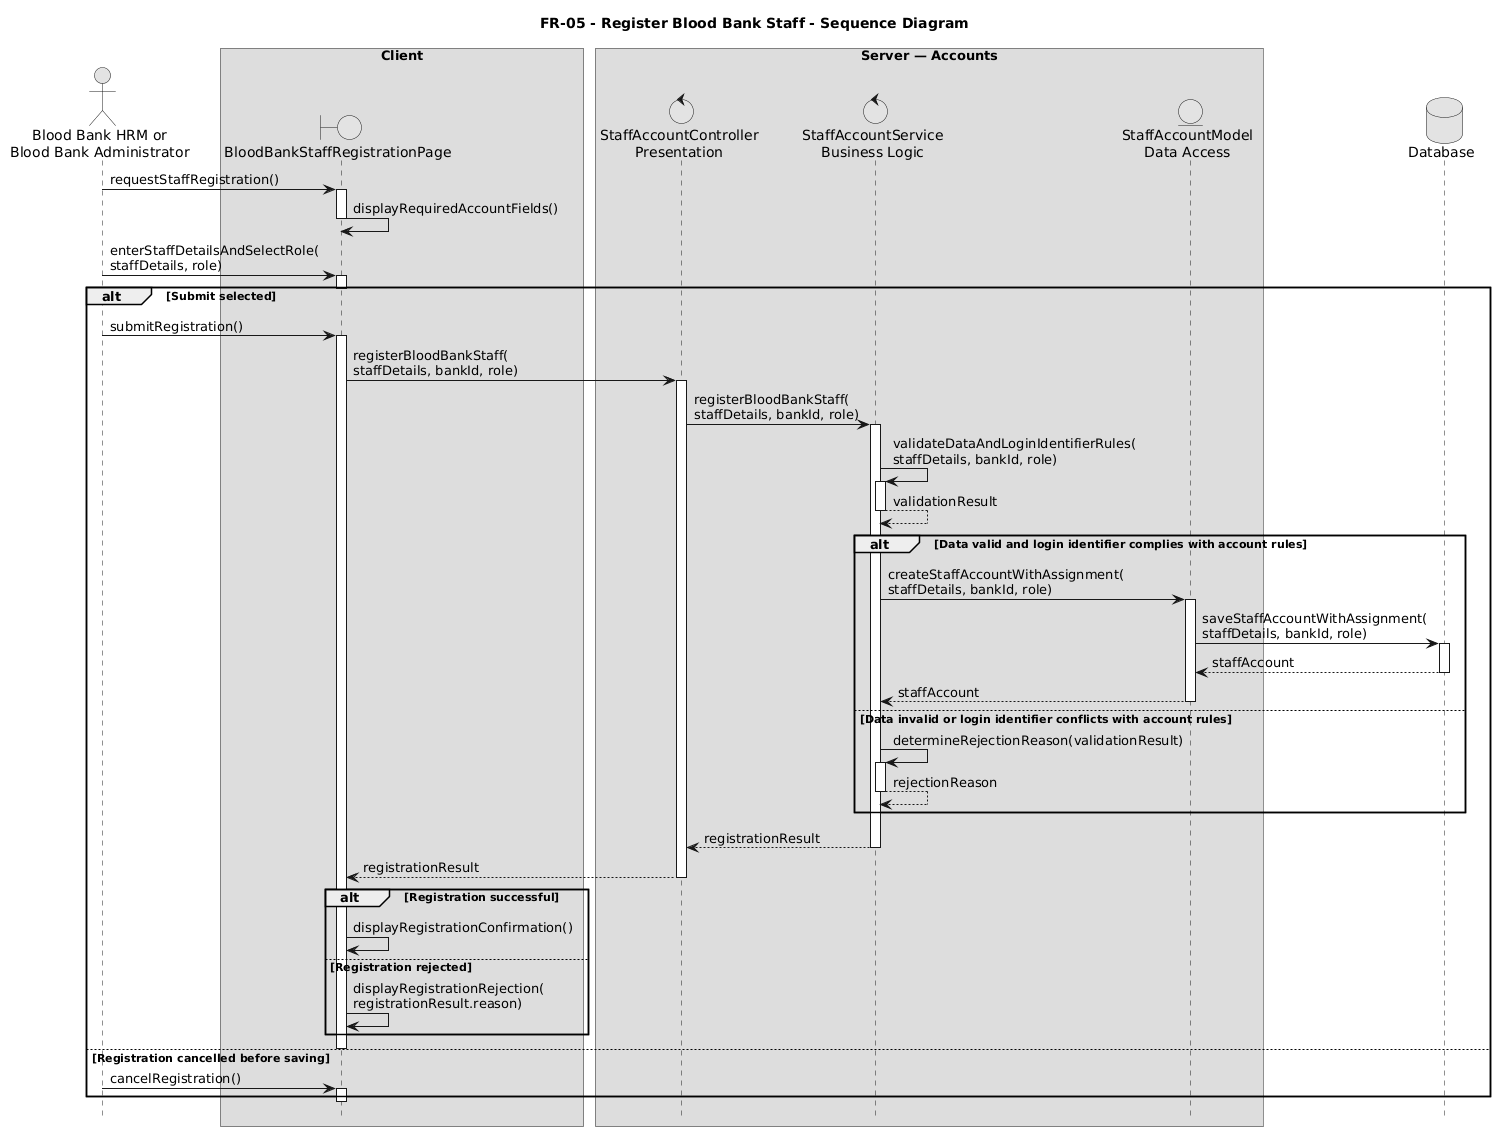

The diagram above was rendered by PlantUML. Its source (embedded in the PNG):
@startuml
title FR-05 - Register Blood Bank Staff - Sequence Diagram

skinparam monochrome true
skinparam shadowing false
hide footbox

actor "Blood Bank HRM or\nBlood Bank Administrator" as Registrar

box "Client"
  boundary "BloodBankStaffRegistrationPage" as Page
end box

box "Server — Accounts"
  control "StaffAccountController\nPresentation" as Controller
  control "StaffAccountService\nBusiness Logic" as Service
  entity "StaffAccountModel\nData Access" as Model
end box

database "Database" as DB

Registrar -> Page : requestStaffRegistration()
activate Page
Page -> Page : displayRequiredAccountFields()
deactivate Page

Registrar -> Page : enterStaffDetailsAndSelectRole(\nstaffDetails, role)
activate Page
deactivate Page

alt Submit selected
  Registrar -> Page : submitRegistration()
  activate Page

  Page -> Controller : registerBloodBankStaff(\nstaffDetails, bankId, role)
  activate Controller

  Controller -> Service : registerBloodBankStaff(\nstaffDetails, bankId, role)
  activate Service

  Service -> Service : validateDataAndLoginIdentifierRules(\nstaffDetails, bankId, role)
  activate Service
  Service --> Service : validationResult
  deactivate Service

  alt Data valid and login identifier complies with account rules
    Service -> Model : createStaffAccountWithAssignment(\nstaffDetails, bankId, role)
    activate Model

    Model -> DB : saveStaffAccountWithAssignment(\nstaffDetails, bankId, role)
    activate DB
    DB --> Model : staffAccount
    deactivate DB

    Model --> Service : staffAccount
    deactivate Model

  else Data invalid or login identifier conflicts with account rules
    Service -> Service : determineRejectionReason(validationResult)
    activate Service
    Service --> Service : rejectionReason
    deactivate Service
  end

  Service --> Controller : registrationResult
  deactivate Service

  Controller --> Page : registrationResult
  deactivate Controller

  alt Registration successful
    Page -> Page : displayRegistrationConfirmation()
  else Registration rejected
    Page -> Page : displayRegistrationRejection(\nregistrationResult.reason)
  end

  deactivate Page

else Registration cancelled before saving
  Registrar -> Page : cancelRegistration()
  activate Page
  deactivate Page
end
@enduml